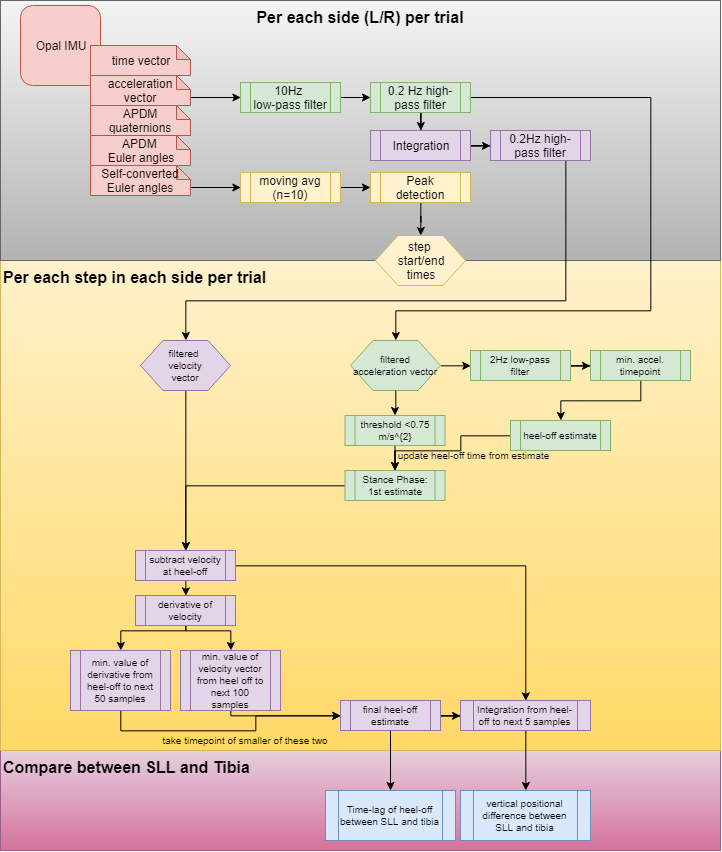

The diagram above was exported from draw.io. Its source (the exported page's mxGraphModel, read from the mxfile embedded in the PNG):
<mxGraphModel dx="903" dy="753" grid="1" gridSize="10" guides="1" tooltips="1" connect="1" arrows="1" fold="1" page="1" pageScale="1" pageWidth="850" pageHeight="1100" math="0" shadow="0">
  <root>
    <mxCell id="0" />
    <mxCell id="1" parent="0" />
    <mxCell id="5907Q-fgZU_VMhFAOiMd-110" value="&lt;b&gt;&lt;font style=&quot;font-size: 16px&quot;&gt;Compare between SLL and Tibia&lt;/font&gt;&lt;/b&gt;" style="rounded=0;whiteSpace=wrap;html=1;strokeWidth=1;verticalAlign=top;align=left;fillColor=#e6d0de;strokeColor=#996185;gradientColor=#d5739d;" parent="1" vertex="1">
      <mxGeometry x="80" y="750" width="720" height="100" as="geometry" />
    </mxCell>
    <mxCell id="5907Q-fgZU_VMhFAOiMd-79" value="&lt;b&gt;&lt;font style=&quot;font-size: 16px&quot;&gt;Per each step in each side per trial&lt;/font&gt;&lt;/b&gt;" style="rounded=0;whiteSpace=wrap;html=1;strokeWidth=1;fillColor=#fff2cc;strokeColor=#d6b656;verticalAlign=top;align=left;gradientColor=#ffd966;" parent="1" vertex="1">
      <mxGeometry x="80" y="260" width="720" height="490" as="geometry" />
    </mxCell>
    <mxCell id="5907Q-fgZU_VMhFAOiMd-78" value="&lt;b&gt;&lt;font style=&quot;font-size: 16px&quot;&gt;Per each side (L/R) per trial&lt;/font&gt;&lt;/b&gt;" style="rounded=0;whiteSpace=wrap;html=1;strokeWidth=1;fillColor=#f5f5f5;strokeColor=#666666;verticalAlign=top;gradientColor=#b3b3b3;" parent="1" vertex="1">
      <mxGeometry x="80" width="720" height="260" as="geometry" />
    </mxCell>
    <mxCell id="5907Q-fgZU_VMhFAOiMd-1" value="Opal IMU&lt;br&gt;" style="rounded=1;whiteSpace=wrap;html=1;fillColor=#f8cecc;strokeColor=#b85450;" parent="1" vertex="1">
      <mxGeometry x="100" y="5" width="80" height="80" as="geometry" />
    </mxCell>
    <mxCell id="5907Q-fgZU_VMhFAOiMd-33" value="" style="group" parent="1" vertex="1" connectable="0">
      <mxGeometry x="170" y="45" width="100" height="150" as="geometry" />
    </mxCell>
    <mxCell id="5907Q-fgZU_VMhFAOiMd-22" value="acceleration vector" style="shape=note;whiteSpace=wrap;html=1;backgroundOutline=1;darkOpacity=0.05;size=14;fillColor=#f8cecc;strokeColor=#b85450;" parent="5907Q-fgZU_VMhFAOiMd-33" vertex="1">
      <mxGeometry y="30" width="100" height="30" as="geometry" />
    </mxCell>
    <mxCell id="5907Q-fgZU_VMhFAOiMd-23" value="time vector" style="shape=note;whiteSpace=wrap;html=1;backgroundOutline=1;darkOpacity=0.05;size=14;fillColor=#f8cecc;strokeColor=#b85450;" parent="5907Q-fgZU_VMhFAOiMd-33" vertex="1">
      <mxGeometry width="100" height="30" as="geometry" />
    </mxCell>
    <mxCell id="5907Q-fgZU_VMhFAOiMd-24" value="APDM quaternions&lt;span style=&quot;font-family: &amp;#34;helvetica&amp;#34; , &amp;#34;arial&amp;#34; , sans-serif ; font-size: 0px ; white-space: nowrap&quot;&gt;%3CmxGraphModel%3E%3Croot%3E%3CmxCell%20id%3D%220%22%2F%3E%3CmxCell%20id%3D%221%22%20parent%3D%220%22%2F%3E%3CmxCell%20id%3D%222%22%20value%3D%22acceleration%20vector%22%20style%3D%22shape%3Dnote%3BwhiteSpace%3Dwrap%3Bhtml%3D1%3BbackgroundOutline%3D1%3BdarkOpacity%3D0.05%3Bsize%3D14%3B%22%20vertex%3D%221%22%20parent%3D%221%22%3E%3CmxGeometry%20x%3D%22200%22%20y%3D%22260%22%20width%3D%22100%22%20height%3D%2230%22%20as%3D%22geometry%22%2F%3E%3C%2FmxCell%3E%3C%2Froot%3E%3C%2FmxGraphModel%3E&lt;/span&gt;" style="shape=note;whiteSpace=wrap;html=1;backgroundOutline=1;darkOpacity=0.05;size=14;fillColor=#f8cecc;strokeColor=#b85450;" parent="5907Q-fgZU_VMhFAOiMd-33" vertex="1">
      <mxGeometry y="60" width="100" height="30" as="geometry" />
    </mxCell>
    <mxCell id="5907Q-fgZU_VMhFAOiMd-25" value="APDM &lt;br&gt;Euler angles&lt;span style=&quot;font-family: &amp;#34;helvetica&amp;#34; , &amp;#34;arial&amp;#34; , sans-serif ; font-size: 0px ; white-space: nowrap&quot;&gt;%3CmxGraphModel%3E%3Croot%3E%3CmxCell%20id%3D%220%22%2F%3E%3CmxCell%20id%3D%221%22%20parent%3D%220%22%2F%3E%3CmxCell%20id%3D%222%22%20value%3D%22acceleration%20vector%22%20style%3D%22shape%3Dnote%3BwhiteSpace%3Dwrap%3Bhtml%3D1%3BbackgroundOutline%3D1%3BdarkOpacity%3D0.05%3Bsize%3D14%3B%22%20vertex%3D%221%22%20parent%3D%221%22%3E%3CmxGeometry%20x%3D%22200%22%20y%3D%22260%22%20width%3D%22100%22%20height%3D%2230%22%20as%3D%22geometry%22%2F%3E%3C%2FmxCell%3E%3C%2Froot%3E%3C%2FmxGraphModel%3E&lt;/span&gt;" style="shape=note;whiteSpace=wrap;html=1;backgroundOutline=1;darkOpacity=0.05;size=14;fillColor=#f8cecc;strokeColor=#b85450;" parent="5907Q-fgZU_VMhFAOiMd-33" vertex="1">
      <mxGeometry y="90" width="100" height="30" as="geometry" />
    </mxCell>
    <mxCell id="5907Q-fgZU_VMhFAOiMd-26" value="Self-converted&lt;br&gt;Euler angles" style="shape=note;whiteSpace=wrap;html=1;backgroundOutline=1;darkOpacity=0.05;size=14;fillColor=#f8cecc;strokeColor=#b85450;" parent="5907Q-fgZU_VMhFAOiMd-33" vertex="1">
      <mxGeometry y="120" width="100" height="30" as="geometry" />
    </mxCell>
    <mxCell id="5907Q-fgZU_VMhFAOiMd-43" value="" style="edgeStyle=orthogonalEdgeStyle;rounded=0;orthogonalLoop=1;jettySize=auto;html=1;" parent="1" source="5907Q-fgZU_VMhFAOiMd-41" target="5907Q-fgZU_VMhFAOiMd-42" edge="1">
      <mxGeometry relative="1" as="geometry" />
    </mxCell>
    <mxCell id="5907Q-fgZU_VMhFAOiMd-41" value="10Hz &lt;br&gt;low-pass filter" style="shape=process;whiteSpace=wrap;html=1;backgroundOutline=1;fillColor=#d5e8d4;strokeColor=#82b366;" parent="1" vertex="1">
      <mxGeometry x="320" y="82" width="100" height="30" as="geometry" />
    </mxCell>
    <mxCell id="5907Q-fgZU_VMhFAOiMd-46" value="" style="edgeStyle=orthogonalEdgeStyle;rounded=0;orthogonalLoop=1;jettySize=auto;html=1;" parent="1" source="5907Q-fgZU_VMhFAOiMd-42" target="5907Q-fgZU_VMhFAOiMd-45" edge="1">
      <mxGeometry relative="1" as="geometry" />
    </mxCell>
    <mxCell id="5907Q-fgZU_VMhFAOiMd-69" style="edgeStyle=orthogonalEdgeStyle;rounded=0;orthogonalLoop=1;jettySize=auto;html=1;exitX=1;exitY=0.5;exitDx=0;exitDy=0;strokeWidth=1;" parent="1" source="5907Q-fgZU_VMhFAOiMd-42" target="5907Q-fgZU_VMhFAOiMd-65" edge="1">
      <mxGeometry relative="1" as="geometry">
        <Array as="points">
          <mxPoint x="730" y="97" />
          <mxPoint x="730" y="310" />
          <mxPoint x="475" y="310" />
        </Array>
      </mxGeometry>
    </mxCell>
    <mxCell id="5907Q-fgZU_VMhFAOiMd-42" value="0.2 Hz high-pass filter" style="shape=process;whiteSpace=wrap;html=1;backgroundOutline=1;fillColor=#d5e8d4;strokeColor=#82b366;" parent="1" vertex="1">
      <mxGeometry x="450" y="82" width="100" height="30" as="geometry" />
    </mxCell>
    <mxCell id="5907Q-fgZU_VMhFAOiMd-48" value="" style="edgeStyle=orthogonalEdgeStyle;rounded=0;orthogonalLoop=1;jettySize=auto;html=1;strokeWidth=1;" parent="1" source="5907Q-fgZU_VMhFAOiMd-45" target="5907Q-fgZU_VMhFAOiMd-47" edge="1">
      <mxGeometry relative="1" as="geometry" />
    </mxCell>
    <mxCell id="5907Q-fgZU_VMhFAOiMd-45" value="Integration" style="shape=process;whiteSpace=wrap;html=1;backgroundOutline=1;fillColor=#e1d5e7;strokeColor=#9673a6;" parent="1" vertex="1">
      <mxGeometry x="450" y="130" width="100" height="30" as="geometry" />
    </mxCell>
    <mxCell id="5907Q-fgZU_VMhFAOiMd-68" style="edgeStyle=orthogonalEdgeStyle;rounded=0;orthogonalLoop=1;jettySize=auto;html=1;exitX=0.75;exitY=1;exitDx=0;exitDy=0;strokeWidth=1;" parent="1" source="5907Q-fgZU_VMhFAOiMd-47" target="5907Q-fgZU_VMhFAOiMd-62" edge="1">
      <mxGeometry relative="1" as="geometry">
        <Array as="points">
          <mxPoint x="645" y="300" />
          <mxPoint x="265" y="300" />
        </Array>
      </mxGeometry>
    </mxCell>
    <mxCell id="5907Q-fgZU_VMhFAOiMd-47" value="0.2Hz high-pass filter" style="shape=process;whiteSpace=wrap;html=1;backgroundOutline=1;fillColor=#e1d5e7;strokeColor=#9673a6;" parent="1" vertex="1">
      <mxGeometry x="570" y="130" width="100" height="30" as="geometry" />
    </mxCell>
    <mxCell id="5907Q-fgZU_VMhFAOiMd-44" style="edgeStyle=orthogonalEdgeStyle;rounded=0;orthogonalLoop=1;jettySize=auto;html=1;exitX=0;exitY=0;exitDx=100;exitDy=22;exitPerimeter=0;entryX=0;entryY=0.5;entryDx=0;entryDy=0;" parent="1" source="5907Q-fgZU_VMhFAOiMd-22" target="5907Q-fgZU_VMhFAOiMd-41" edge="1">
      <mxGeometry relative="1" as="geometry" />
    </mxCell>
    <mxCell id="5907Q-fgZU_VMhFAOiMd-54" value="" style="edgeStyle=orthogonalEdgeStyle;rounded=0;orthogonalLoop=1;jettySize=auto;html=1;strokeWidth=1;" parent="1" source="5907Q-fgZU_VMhFAOiMd-51" target="5907Q-fgZU_VMhFAOiMd-53" edge="1">
      <mxGeometry relative="1" as="geometry" />
    </mxCell>
    <mxCell id="5907Q-fgZU_VMhFAOiMd-51" value="moving avg (n=10)" style="shape=process;whiteSpace=wrap;html=1;backgroundOutline=1;fillColor=#fff2cc;strokeColor=#d6b656;" parent="1" vertex="1">
      <mxGeometry x="320" y="172" width="100" height="30" as="geometry" />
    </mxCell>
    <mxCell id="5907Q-fgZU_VMhFAOiMd-119" value="" style="edgeStyle=orthogonalEdgeStyle;rounded=0;orthogonalLoop=1;jettySize=auto;html=1;strokeWidth=1;fontSize=10;" parent="1" source="5907Q-fgZU_VMhFAOiMd-53" target="5907Q-fgZU_VMhFAOiMd-61" edge="1">
      <mxGeometry relative="1" as="geometry" />
    </mxCell>
    <mxCell id="5907Q-fgZU_VMhFAOiMd-53" value="Peak detection" style="shape=process;whiteSpace=wrap;html=1;backgroundOutline=1;fillColor=#fff2cc;strokeColor=#d6b656;" parent="1" vertex="1">
      <mxGeometry x="450" y="172" width="100" height="30" as="geometry" />
    </mxCell>
    <mxCell id="5907Q-fgZU_VMhFAOiMd-56" style="edgeStyle=orthogonalEdgeStyle;rounded=0;orthogonalLoop=1;jettySize=auto;html=1;exitX=0;exitY=0;exitDx=100;exitDy=22;exitPerimeter=0;entryX=0;entryY=0.5;entryDx=0;entryDy=0;strokeWidth=1;" parent="1" source="5907Q-fgZU_VMhFAOiMd-26" target="5907Q-fgZU_VMhFAOiMd-51" edge="1">
      <mxGeometry relative="1" as="geometry" />
    </mxCell>
    <mxCell id="5907Q-fgZU_VMhFAOiMd-61" value="step &lt;br&gt;start/end &lt;br&gt;times" style="shape=hexagon;perimeter=hexagonPerimeter2;whiteSpace=wrap;html=1;strokeWidth=1;fillColor=#fff2cc;strokeColor=#d6b656;" parent="1" vertex="1">
      <mxGeometry x="455" y="235" width="90" height="50" as="geometry" />
    </mxCell>
    <mxCell id="5907Q-fgZU_VMhFAOiMd-88" style="edgeStyle=orthogonalEdgeStyle;rounded=0;orthogonalLoop=1;jettySize=auto;html=1;exitX=0.5;exitY=1;exitDx=0;exitDy=0;entryX=0.5;entryY=0;entryDx=0;entryDy=0;strokeWidth=1;fontSize=10;" parent="1" source="5907Q-fgZU_VMhFAOiMd-62" target="5907Q-fgZU_VMhFAOiMd-87" edge="1">
      <mxGeometry relative="1" as="geometry" />
    </mxCell>
    <mxCell id="5907Q-fgZU_VMhFAOiMd-62" value="filtered &lt;br style=&quot;font-size: 10px;&quot;&gt;velocity &lt;br style=&quot;font-size: 10px;&quot;&gt;vector" style="shape=hexagon;perimeter=hexagonPerimeter2;whiteSpace=wrap;html=1;strokeWidth=1;fillColor=#e1d5e7;strokeColor=#9673a6;fontSize=10;" parent="1" vertex="1">
      <mxGeometry x="220" y="340" width="90" height="50" as="geometry" />
    </mxCell>
    <mxCell id="5907Q-fgZU_VMhFAOiMd-81" style="edgeStyle=orthogonalEdgeStyle;rounded=0;orthogonalLoop=1;jettySize=auto;html=1;exitX=1;exitY=0.5;exitDx=0;exitDy=0;entryX=0;entryY=0.5;entryDx=0;entryDy=0;strokeWidth=1;" parent="1" source="5907Q-fgZU_VMhFAOiMd-65" target="5907Q-fgZU_VMhFAOiMd-80" edge="1">
      <mxGeometry relative="1" as="geometry">
        <Array as="points">
          <mxPoint x="550" y="365" />
          <mxPoint x="550" y="365" />
        </Array>
      </mxGeometry>
    </mxCell>
    <mxCell id="5907Q-fgZU_VMhFAOiMd-65" value="filtered acceleration vector" style="shape=hexagon;perimeter=hexagonPerimeter2;whiteSpace=wrap;html=1;strokeWidth=1;fillColor=#d5e8d4;strokeColor=#82b366;fontSize=10;" parent="1" vertex="1">
      <mxGeometry x="430" y="340" width="90" height="50" as="geometry" />
    </mxCell>
    <mxCell id="5907Q-fgZU_VMhFAOiMd-74" value="" style="edgeStyle=orthogonalEdgeStyle;rounded=0;orthogonalLoop=1;jettySize=auto;html=1;strokeWidth=1;" parent="1" source="5907Q-fgZU_VMhFAOiMd-72" target="5907Q-fgZU_VMhFAOiMd-73" edge="1">
      <mxGeometry relative="1" as="geometry" />
    </mxCell>
    <mxCell id="5907Q-fgZU_VMhFAOiMd-91" style="edgeStyle=orthogonalEdgeStyle;rounded=0;orthogonalLoop=1;jettySize=auto;html=1;exitX=0;exitY=0.5;exitDx=0;exitDy=0;strokeWidth=1;fontSize=10;" parent="1" source="5907Q-fgZU_VMhFAOiMd-73" target="5907Q-fgZU_VMhFAOiMd-87" edge="1">
      <mxGeometry relative="1" as="geometry" />
    </mxCell>
    <mxCell id="5907Q-fgZU_VMhFAOiMd-73" value="Stance Phase: 1st estimate" style="shape=process;whiteSpace=wrap;html=1;backgroundOutline=1;fillColor=#d5e8d4;strokeColor=#82b366;fontSize=10;" parent="1" vertex="1">
      <mxGeometry x="424.5" y="470" width="100" height="30" as="geometry" />
    </mxCell>
    <mxCell id="5907Q-fgZU_VMhFAOiMd-72" value="threshold &amp;lt;0.75 m/s^{2}" style="shape=process;whiteSpace=wrap;html=1;backgroundOutline=1;fillColor=#d5e8d4;strokeColor=#82b366;fontSize=10;" parent="1" vertex="1">
      <mxGeometry x="424.5" y="415" width="100" height="30" as="geometry" />
    </mxCell>
    <mxCell id="5907Q-fgZU_VMhFAOiMd-77" value="" style="edgeStyle=orthogonalEdgeStyle;rounded=0;orthogonalLoop=1;jettySize=auto;html=1;strokeWidth=1;" parent="1" source="5907Q-fgZU_VMhFAOiMd-65" target="5907Q-fgZU_VMhFAOiMd-72" edge="1">
      <mxGeometry relative="1" as="geometry">
        <mxPoint x="519.7206896551725" y="364.6896551724137" as="sourcePoint" />
        <mxPoint x="775" y="340" as="targetPoint" />
      </mxGeometry>
    </mxCell>
    <mxCell id="5907Q-fgZU_VMhFAOiMd-83" value="" style="edgeStyle=orthogonalEdgeStyle;rounded=0;orthogonalLoop=1;jettySize=auto;html=1;strokeWidth=1;" parent="1" source="5907Q-fgZU_VMhFAOiMd-80" target="5907Q-fgZU_VMhFAOiMd-82" edge="1">
      <mxGeometry relative="1" as="geometry" />
    </mxCell>
    <mxCell id="5907Q-fgZU_VMhFAOiMd-80" value="2Hz low-pass filter" style="shape=process;whiteSpace=wrap;html=1;backgroundOutline=1;fillColor=#d5e8d4;strokeColor=#82b366;fontSize=10;" parent="1" vertex="1">
      <mxGeometry x="550" y="350" width="100" height="30" as="geometry" />
    </mxCell>
    <mxCell id="5907Q-fgZU_VMhFAOiMd-86" value="" style="edgeStyle=orthogonalEdgeStyle;rounded=0;orthogonalLoop=1;jettySize=auto;html=1;strokeWidth=1;fontSize=10;" parent="1" source="5907Q-fgZU_VMhFAOiMd-82" target="5907Q-fgZU_VMhFAOiMd-85" edge="1">
      <mxGeometry relative="1" as="geometry" />
    </mxCell>
    <mxCell id="5907Q-fgZU_VMhFAOiMd-82" value="min. accel. timepoint" style="shape=process;whiteSpace=wrap;html=1;backgroundOutline=1;fillColor=#d5e8d4;strokeColor=#82b366;fontSize=10;" parent="1" vertex="1">
      <mxGeometry x="670" y="350" width="100" height="30" as="geometry" />
    </mxCell>
    <mxCell id="5907Q-fgZU_VMhFAOiMd-90" style="edgeStyle=orthogonalEdgeStyle;rounded=0;orthogonalLoop=1;jettySize=auto;html=1;exitX=0;exitY=0.5;exitDx=0;exitDy=0;entryX=0.5;entryY=0;entryDx=0;entryDy=0;strokeWidth=1;fontSize=10;" parent="1" source="5907Q-fgZU_VMhFAOiMd-85" target="5907Q-fgZU_VMhFAOiMd-73" edge="1">
      <mxGeometry relative="1" as="geometry">
        <Array as="points">
          <mxPoint x="540" y="435" />
          <mxPoint x="540" y="450" />
          <mxPoint x="474" y="450" />
        </Array>
      </mxGeometry>
    </mxCell>
    <mxCell id="5907Q-fgZU_VMhFAOiMd-85" value="heel-off estimate" style="shape=process;whiteSpace=wrap;html=1;backgroundOutline=1;fillColor=#d5e8d4;strokeColor=#82b366;fontSize=10;" parent="1" vertex="1">
      <mxGeometry x="590" y="420" width="100" height="30" as="geometry" />
    </mxCell>
    <mxCell id="5907Q-fgZU_VMhFAOiMd-96" style="edgeStyle=orthogonalEdgeStyle;rounded=0;orthogonalLoop=1;jettySize=auto;html=1;exitX=0.5;exitY=1;exitDx=0;exitDy=0;entryX=0.5;entryY=0;entryDx=0;entryDy=0;strokeWidth=1;fontSize=10;" parent="1" source="5907Q-fgZU_VMhFAOiMd-87" target="5907Q-fgZU_VMhFAOiMd-93" edge="1">
      <mxGeometry relative="1" as="geometry" />
    </mxCell>
    <mxCell id="5907Q-fgZU_VMhFAOiMd-118" style="edgeStyle=orthogonalEdgeStyle;rounded=0;orthogonalLoop=1;jettySize=auto;html=1;exitX=1;exitY=0.5;exitDx=0;exitDy=0;entryX=0.5;entryY=0;entryDx=0;entryDy=0;strokeWidth=1;fontSize=10;" parent="1" source="5907Q-fgZU_VMhFAOiMd-87" target="5907Q-fgZU_VMhFAOiMd-103" edge="1">
      <mxGeometry relative="1" as="geometry" />
    </mxCell>
    <mxCell id="5907Q-fgZU_VMhFAOiMd-87" value="subtract velocity at heel-off" style="shape=process;whiteSpace=wrap;html=1;backgroundOutline=1;fillColor=#e1d5e7;strokeColor=#9673a6;fontSize=10;" parent="1" vertex="1">
      <mxGeometry x="215" y="550" width="100" height="30" as="geometry" />
    </mxCell>
    <mxCell id="5907Q-fgZU_VMhFAOiMd-95" value="" style="edgeStyle=orthogonalEdgeStyle;rounded=0;orthogonalLoop=1;jettySize=auto;html=1;strokeWidth=1;fontSize=10;" parent="1" source="5907Q-fgZU_VMhFAOiMd-93" target="5907Q-fgZU_VMhFAOiMd-94" edge="1">
      <mxGeometry relative="1" as="geometry">
        <Array as="points">
          <mxPoint x="265" y="630" />
          <mxPoint x="200" y="630" />
        </Array>
      </mxGeometry>
    </mxCell>
    <mxCell id="5907Q-fgZU_VMhFAOiMd-100" value="" style="edgeStyle=orthogonalEdgeStyle;rounded=0;orthogonalLoop=1;jettySize=auto;html=1;strokeWidth=1;fontSize=10;" parent="1" source="5907Q-fgZU_VMhFAOiMd-93" target="5907Q-fgZU_VMhFAOiMd-99" edge="1">
      <mxGeometry relative="1" as="geometry">
        <Array as="points">
          <mxPoint x="265" y="630" />
          <mxPoint x="310" y="630" />
        </Array>
      </mxGeometry>
    </mxCell>
    <mxCell id="5907Q-fgZU_VMhFAOiMd-93" value="derivative of velocity" style="shape=process;whiteSpace=wrap;html=1;backgroundOutline=1;fillColor=#e1d5e7;strokeColor=#9673a6;fontSize=10;" parent="1" vertex="1">
      <mxGeometry x="215" y="595" width="100" height="30" as="geometry" />
    </mxCell>
    <mxCell id="5907Q-fgZU_VMhFAOiMd-108" style="edgeStyle=orthogonalEdgeStyle;rounded=0;orthogonalLoop=1;jettySize=auto;html=1;exitX=0.5;exitY=1;exitDx=0;exitDy=0;entryX=0;entryY=0.5;entryDx=0;entryDy=0;strokeWidth=1;fontSize=10;" parent="1" source="5907Q-fgZU_VMhFAOiMd-99" target="5907Q-fgZU_VMhFAOiMd-97" edge="1">
      <mxGeometry relative="1" as="geometry">
        <Array as="points">
          <mxPoint x="310" y="715" />
        </Array>
      </mxGeometry>
    </mxCell>
    <mxCell id="5907Q-fgZU_VMhFAOiMd-99" value="min. value of velocity vector from heel off to next 100 samples" style="shape=process;whiteSpace=wrap;html=1;backgroundOutline=1;fillColor=#e1d5e7;strokeColor=#9673a6;fontSize=10;" parent="1" vertex="1">
      <mxGeometry x="260" y="650" width="100" height="60" as="geometry" />
    </mxCell>
    <mxCell id="5907Q-fgZU_VMhFAOiMd-109" style="edgeStyle=orthogonalEdgeStyle;rounded=0;orthogonalLoop=1;jettySize=auto;html=1;exitX=0.5;exitY=1;exitDx=0;exitDy=0;entryX=0;entryY=0.5;entryDx=0;entryDy=0;strokeWidth=1;fontSize=10;" parent="1" source="5907Q-fgZU_VMhFAOiMd-94" target="5907Q-fgZU_VMhFAOiMd-97" edge="1">
      <mxGeometry relative="1" as="geometry" />
    </mxCell>
    <mxCell id="5907Q-fgZU_VMhFAOiMd-94" value="min. value of derivative from heel-off to next 50 samples" style="shape=process;whiteSpace=wrap;html=1;backgroundOutline=1;fillColor=#e1d5e7;strokeColor=#9673a6;fontSize=10;" parent="1" vertex="1">
      <mxGeometry x="150" y="650" width="100" height="60" as="geometry" />
    </mxCell>
    <mxCell id="5907Q-fgZU_VMhFAOiMd-104" value="" style="edgeStyle=orthogonalEdgeStyle;rounded=0;orthogonalLoop=1;jettySize=auto;html=1;strokeWidth=1;fontSize=10;" parent="1" source="5907Q-fgZU_VMhFAOiMd-97" target="5907Q-fgZU_VMhFAOiMd-103" edge="1">
      <mxGeometry relative="1" as="geometry" />
    </mxCell>
    <mxCell id="5907Q-fgZU_VMhFAOiMd-117" value="" style="edgeStyle=orthogonalEdgeStyle;rounded=0;orthogonalLoop=1;jettySize=auto;html=1;strokeWidth=1;fontSize=10;" parent="1" source="5907Q-fgZU_VMhFAOiMd-97" target="5907Q-fgZU_VMhFAOiMd-114" edge="1">
      <mxGeometry relative="1" as="geometry" />
    </mxCell>
    <mxCell id="5907Q-fgZU_VMhFAOiMd-97" value="final heel-off estimate" style="shape=process;whiteSpace=wrap;html=1;backgroundOutline=1;fillColor=#e1d5e7;strokeColor=#9673a6;fontSize=10;" parent="1" vertex="1">
      <mxGeometry x="420" y="700" width="100" height="30" as="geometry" />
    </mxCell>
    <mxCell id="5907Q-fgZU_VMhFAOiMd-116" style="edgeStyle=orthogonalEdgeStyle;rounded=0;orthogonalLoop=1;jettySize=auto;html=1;exitX=0.5;exitY=1;exitDx=0;exitDy=0;strokeWidth=1;fontSize=10;" parent="1" source="5907Q-fgZU_VMhFAOiMd-103" target="5907Q-fgZU_VMhFAOiMd-115" edge="1">
      <mxGeometry relative="1" as="geometry" />
    </mxCell>
    <mxCell id="5907Q-fgZU_VMhFAOiMd-103" value="Integration from heel-off to next 5 samples" style="shape=process;whiteSpace=wrap;html=1;backgroundOutline=1;fillColor=#e1d5e7;strokeColor=#9673a6;fontSize=10;" parent="1" vertex="1">
      <mxGeometry x="540" y="700" width="130" height="30" as="geometry" />
    </mxCell>
    <mxCell id="5907Q-fgZU_VMhFAOiMd-105" value="take timepoint of smaller of these two" style="text;html=1;strokeColor=none;fillColor=none;align=center;verticalAlign=middle;whiteSpace=wrap;rounded=0;fontSize=10;" parent="1" vertex="1">
      <mxGeometry x="235" y="730" width="180" height="20" as="geometry" />
    </mxCell>
    <mxCell id="5907Q-fgZU_VMhFAOiMd-106" value="update heel-off time from estimate" style="text;html=1;strokeColor=none;fillColor=none;align=center;verticalAlign=middle;whiteSpace=wrap;rounded=0;fontSize=10;" parent="1" vertex="1">
      <mxGeometry x="475" y="445" width="155" height="20" as="geometry" />
    </mxCell>
    <mxCell id="5907Q-fgZU_VMhFAOiMd-114" value="Time-lag of heel-off between SLL and tibia" style="shape=process;whiteSpace=wrap;html=1;backgroundOutline=1;fillColor=#dae8fc;strokeColor=#6c8ebf;fontSize=10;" parent="1" vertex="1">
      <mxGeometry x="405" y="790" width="130" height="50" as="geometry" />
    </mxCell>
    <mxCell id="5907Q-fgZU_VMhFAOiMd-115" value="vertical positional difference between SLL and tibia" style="shape=process;whiteSpace=wrap;html=1;backgroundOutline=1;fillColor=#dae8fc;strokeColor=#6c8ebf;fontSize=10;" parent="1" vertex="1">
      <mxGeometry x="540" y="790" width="130" height="50" as="geometry" />
    </mxCell>
  </root>
</mxGraphModel>